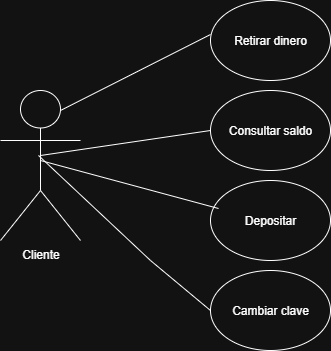

The diagram above was exported from draw.io. Its source (the exported page's mxGraphModel, read from the mxfile embedded in the PNG):
<mxGraphModel dx="872" dy="473" grid="1" gridSize="10" guides="1" tooltips="1" connect="1" arrows="1" fold="1" page="1" pageScale="1" pageWidth="827" pageHeight="1169" math="0" shadow="0">
  <root>
    <mxCell id="0" />
    <mxCell id="1" parent="0" />
    <mxCell id="3DnCkg65vwWtx5QqgKVm-1" value="Cliente" style="shape=umlActor;verticalLabelPosition=bottom;verticalAlign=top;html=1;outlineConnect=0;" vertex="1" parent="1">
      <mxGeometry x="160" y="170" width="80" height="150" as="geometry" />
    </mxCell>
    <mxCell id="3DnCkg65vwWtx5QqgKVm-2" value="Retirar dinero" style="ellipse;whiteSpace=wrap;html=1;" vertex="1" parent="1">
      <mxGeometry x="370" y="80" width="120" height="80" as="geometry" />
    </mxCell>
    <mxCell id="3DnCkg65vwWtx5QqgKVm-20" value="Consultar saldo" style="ellipse;whiteSpace=wrap;html=1;" vertex="1" parent="1">
      <mxGeometry x="370" y="170" width="120" height="80" as="geometry" />
    </mxCell>
    <mxCell id="3DnCkg65vwWtx5QqgKVm-21" value="Depositar" style="ellipse;whiteSpace=wrap;html=1;" vertex="1" parent="1">
      <mxGeometry x="370" y="260" width="120" height="80" as="geometry" />
    </mxCell>
    <mxCell id="3DnCkg65vwWtx5QqgKVm-22" value="Cambiar clave" style="ellipse;whiteSpace=wrap;html=1;" vertex="1" parent="1">
      <mxGeometry x="370" y="350" width="120" height="80" as="geometry" />
    </mxCell>
    <mxCell id="3DnCkg65vwWtx5QqgKVm-24" value="" style="endArrow=none;html=1;rounded=0;entryX=0;entryY=0.425;entryDx=0;entryDy=0;entryPerimeter=0;" edge="1" parent="1" target="3DnCkg65vwWtx5QqgKVm-2">
      <mxGeometry width="50" height="50" relative="1" as="geometry">
        <mxPoint x="220" y="190" as="sourcePoint" />
        <mxPoint x="270" y="140" as="targetPoint" />
      </mxGeometry>
    </mxCell>
    <mxCell id="3DnCkg65vwWtx5QqgKVm-25" value="" style="endArrow=none;html=1;rounded=0;entryX=0;entryY=0.5;entryDx=0;entryDy=0;exitX=0.475;exitY=0.433;exitDx=0;exitDy=0;exitPerimeter=0;" edge="1" parent="1" source="3DnCkg65vwWtx5QqgKVm-1" target="3DnCkg65vwWtx5QqgKVm-22">
      <mxGeometry width="50" height="50" relative="1" as="geometry">
        <mxPoint x="200" y="276" as="sourcePoint" />
        <mxPoint x="350" y="200" as="targetPoint" />
        <Array as="points">
          <mxPoint x="310" y="340" />
        </Array>
      </mxGeometry>
    </mxCell>
    <mxCell id="3DnCkg65vwWtx5QqgKVm-26" value="" style="endArrow=none;html=1;rounded=0;entryX=0;entryY=0.5;entryDx=0;entryDy=0;" edge="1" parent="1" target="3DnCkg65vwWtx5QqgKVm-20">
      <mxGeometry width="50" height="50" relative="1" as="geometry">
        <mxPoint x="200" y="235" as="sourcePoint" />
        <mxPoint x="250" y="185" as="targetPoint" />
      </mxGeometry>
    </mxCell>
    <mxCell id="3DnCkg65vwWtx5QqgKVm-27" value="" style="endArrow=none;html=1;rounded=0;entryX=0.067;entryY=0.35;entryDx=0;entryDy=0;entryPerimeter=0;" edge="1" parent="1" target="3DnCkg65vwWtx5QqgKVm-21">
      <mxGeometry width="50" height="50" relative="1" as="geometry">
        <mxPoint x="200" y="240" as="sourcePoint" />
        <mxPoint x="440" y="220" as="targetPoint" />
      </mxGeometry>
    </mxCell>
  </root>
</mxGraphModel>